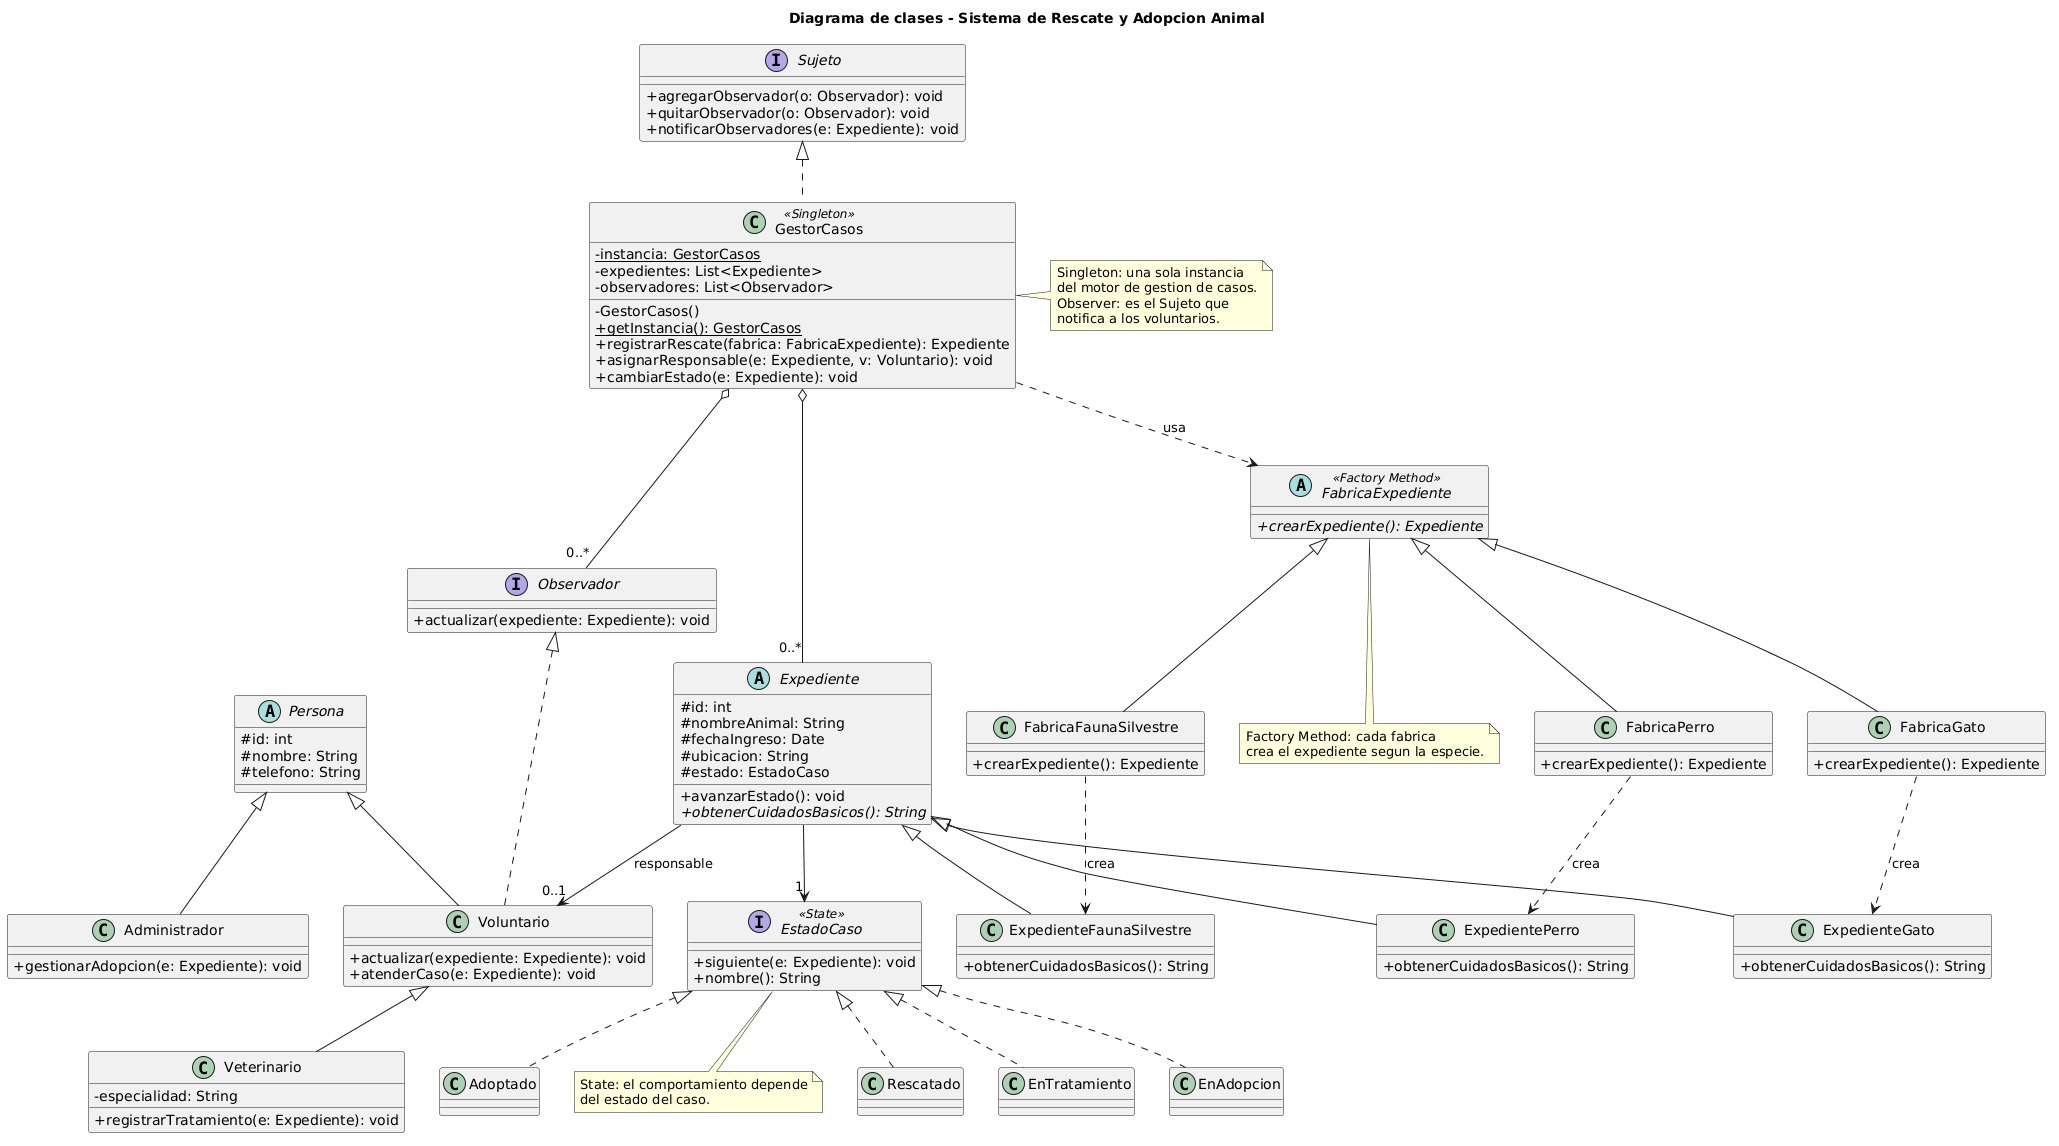

The diagram above was rendered by PlantUML. Its source (embedded in the PNG):
@startuml
skinparam classAttributeIconSize 0
title Diagrama de clases - Sistema de Rescate y Adopcion Animal

interface Observador {
  + actualizar(expediente: Expediente): void
}

interface Sujeto {
  + agregarObservador(o: Observador): void
  + quitarObservador(o: Observador): void
  + notificarObservadores(e: Expediente): void
}

class GestorCasos <<Singleton>> {
  - {static} instancia: GestorCasos
  - expedientes: List<Expediente>
  - observadores: List<Observador>
  - GestorCasos()
  + {static} getInstancia(): GestorCasos
  + registrarRescate(fabrica: FabricaExpediente): Expediente
  + asignarResponsable(e: Expediente, v: Voluntario): void
  + cambiarEstado(e: Expediente): void
}

abstract class Persona {
  # id: int
  # nombre: String
  # telefono: String
}

class Voluntario {
  + actualizar(expediente: Expediente): void
  + atenderCaso(e: Expediente): void
}

class Veterinario {
  - especialidad: String
  + registrarTratamiento(e: Expediente): void
}

class Administrador {
  + gestionarAdopcion(e: Expediente): void
}

abstract class Expediente {
  # id: int
  # nombreAnimal: String
  # fechaIngreso: Date
  # ubicacion: String
  # estado: EstadoCaso
  + avanzarEstado(): void
  + {abstract} obtenerCuidadosBasicos(): String
}

class ExpedientePerro {
  + obtenerCuidadosBasicos(): String
}

class ExpedienteGato {
  + obtenerCuidadosBasicos(): String
}

class ExpedienteFaunaSilvestre {
  + obtenerCuidadosBasicos(): String
}

abstract class FabricaExpediente <<Factory Method>> {
  + {abstract} crearExpediente(): Expediente
}

class FabricaPerro {
  + crearExpediente(): Expediente
}

class FabricaGato {
  + crearExpediente(): Expediente
}

class FabricaFaunaSilvestre {
  + crearExpediente(): Expediente
}

interface EstadoCaso <<State>> {
  + siguiente(e: Expediente): void
  + nombre(): String
}

class Rescatado {
}

class EnTratamiento {
}

class EnAdopcion {
}

class Adoptado {
}

Sujeto <|.. GestorCasos
Observador <|.. Voluntario
GestorCasos o-- "0..*" Observador
GestorCasos o-- "0..*" Expediente
GestorCasos ..> FabricaExpediente : usa

Persona <|-- Voluntario
Voluntario <|-- Veterinario
Persona <|-- Administrador

Expediente <|-- ExpedientePerro
Expediente <|-- ExpedienteGato
Expediente <|-- ExpedienteFaunaSilvestre
Expediente --> "1" EstadoCaso
Expediente --> "0..1" Voluntario : responsable

FabricaExpediente <|-- FabricaPerro
FabricaExpediente <|-- FabricaGato
FabricaExpediente <|-- FabricaFaunaSilvestre
FabricaPerro ..> ExpedientePerro : crea
FabricaGato ..> ExpedienteGato : crea
FabricaFaunaSilvestre ..> ExpedienteFaunaSilvestre : crea

EstadoCaso <|.. Rescatado
EstadoCaso <|.. EnTratamiento
EstadoCaso <|.. EnAdopcion
EstadoCaso <|.. Adoptado

note right of GestorCasos
  Singleton: una sola instancia
  del motor de gestion de casos.
  Observer: es el Sujeto que
  notifica a los voluntarios.
end note

note bottom of FabricaExpediente
  Factory Method: cada fabrica
  crea el expediente segun la especie.
end note

note bottom of EstadoCaso
  State: el comportamiento depende
  del estado del caso.
end note
@enduml